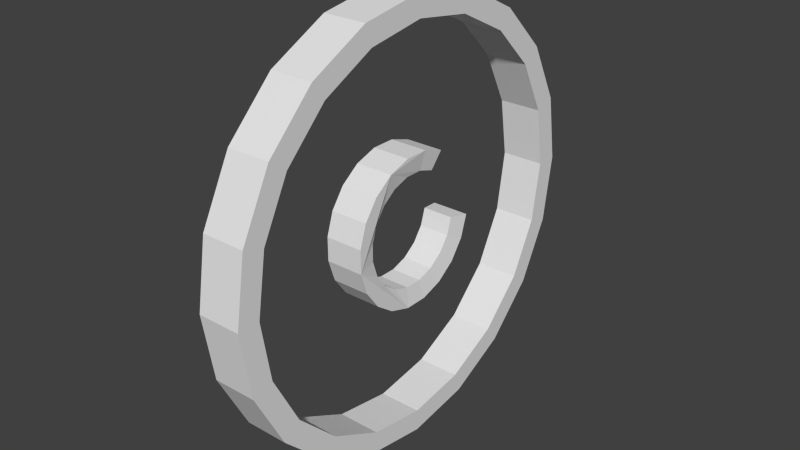 # Source: RingGate1_door1.blend  (saved by Blender 2.74.0; exported with 4.5.12 LTS)
import bpy
from mathutils import Matrix  # noqa: F401  (used for matrix-valued properties, if any)

bpy.ops.wm.read_factory_settings(use_empty=True)
scene = bpy.context.scene
scene.name = 'Scene'

# ---- collections
col_collection_1 = bpy.data.collections.new('Collection 1'); scene.collection.children.link(col_collection_1)

# ---- world
world_world = bpy.data.worlds.new('World'); scene.world = world_world
world_world.color = (0.05088, 0.05088, 0.05088)
world_world.use_sun_shadow = False
world_world.sun_shadow_jitter_overblur = 0.0
world_world.cycles.sampling_method = 'MANUAL'
world_world.cycles.sample_map_resolution = 256

# ---- meshes
me_cylinder_003 = bpy.data.meshes.new('Cylinder.003')
me_cylinder_003.from_pydata([(-2.372e-10, 2.296, -0.4354), (3.083e-08, 2.296, 0.4354), (0.7096, 2.184, -0.4354), (0.7096, 2.184, 0.4354), (1.35, 1.858, -0.4354), (1.35, 1.858, 0.4354), (1.858, 1.35, -0.4354), (1.858, 1.35, 0.4354), (1.858, -1.35, -0.4354), (1.858, -1.35, 0.4354), (1.35, -1.858, -0.4354), (1.35, -1.858, 0.4354), (0.7096, -2.184, -0.4354), (0.7096, -2.184, 0.4354), (-7.485e-07, -2.296, -0.4354), (-7.174e-07, -2.296, 0.4354), (-0.7096, -2.184, -0.4354), (-0.7096, -2.184, 0.4354), (-1.35, -1.858, -0.4354), (-1.35, -1.858, 0.4354), (-1.858, -1.35, -0.4354), (-1.858, -1.35, 0.4354), (-2.184, -0.7096, -0.4354), (-2.184, -0.7096, 0.4354), (-2.296, 2.283e-06, -0.4354), (-2.296, 2.283e-06, 0.4354), (-2.184, 0.7096, -0.4354), (-2.184, 0.7096, 0.4354), (-1.858, 1.35, -0.4354), (-1.858, 1.35, 0.4354), (-1.35, 1.858, -0.4354), (-1.35, 1.858, 0.4354), (-0.7096, 2.184, -0.4354), (-0.7096, 2.184, 0.4354), (1.0, 1.376, -0.3596), (1.376, 1.0, -0.3596), (1.0, 1.376, 0.3596), (1.376, 1.0, 0.3596), (1.376, -1.0, 0.3596), (1.0, -1.376, 0.3596), (0.5258, -1.618, 0.3596), (7.466e-07, -1.701, 0.3596), (-0.5258, -1.618, 0.3596), (-1.0, -1.376, 0.3596), (-1.376, -1.0, 0.3596), (-1.618, -0.5258, 0.3596), (-1.701, 1.688e-07, 0.3596), (-1.618, 0.5258, 0.3596), (-1.376, 1.0, 0.3596), (-1.0, 1.376, 0.3596), (-0.5258, 1.618, 0.3596), (2.32e-08, 1.701, 0.3596), (0.5257, 1.618, 0.3596), (1.376, -1.0, -0.3596), (1.0, -1.376, -0.3596), (0.5258, -1.618, -0.3596), (5.853e-07, -1.701, -0.3596), (-0.5258, -1.618, -0.3596), (-1.0, -1.376, -0.3596), (-1.376, -1.0, -0.3596), (-1.618, -0.5258, -0.3596), (-1.701, 1.462e-07, -0.3596), (-1.618, 0.5258, -0.3596), (-1.376, 1.0, -0.3596), (-1.0, 1.376, -0.3596), (-0.5258, 1.618, -0.3596), (-2.457e-09, 1.701, -0.3596), (0.5257, 1.618, -0.3596)], [], [(0, 1, 3, 2), (2, 3, 5, 4), (4, 5, 7, 6), (8, 9, 11, 10), (10, 11, 13, 12), (12, 13, 15, 14), (14, 15, 17, 16), (16, 17, 19, 18), (18, 19, 21, 20), (20, 21, 23, 22), (22, 23, 25, 24), (24, 25, 27, 26), (26, 27, 29, 28), (28, 29, 31, 30), (32, 33, 1, 0), (30, 31, 33, 32), (0, 2, 4, 34, 67, 66, 65, 64, 63, 62, 61, 60, 59, 58, 18, 20, 22, 24, 26, 28, 30, 32), (3, 1, 33, 31, 29, 27, 25, 23, 21, 19, 43, 44, 45, 46, 47, 48, 49, 50, 51, 52, 36, 5), (47, 62, 63, 48), (48, 63, 64, 49), (49, 64, 65, 50), (50, 65, 66, 51), (51, 66, 67, 52), (52, 67, 34, 36), (34, 35, 37, 36), (38, 53, 54, 39), (39, 54, 55, 40), (40, 55, 56, 41), (41, 56, 57, 42), (42, 57, 58, 43), (44, 43, 58, 59), (44, 59, 60, 45), (45, 60, 61, 46), (46, 61, 62, 47), (5, 36, 37, 7), (9, 38, 39, 11), (11, 39, 40, 13), (13, 40, 41, 15), (15, 41, 42, 17), (17, 42, 43, 19), (4, 6, 35, 34), (8, 10, 54, 53), (10, 12, 55, 54), (12, 14, 56, 55), (14, 16, 57, 56), (16, 18, 58, 57), (8, 53, 38, 9), (7, 37, 35, 6)])
_uv = me_cylinder_003.uv_layers.new(name='UVMap')
_uv.uv.foreach_set('vector', [0.8124, 0.8718, 0.8124, 0.7961, 0.8749, 0.7961, 0.8749, 0.8718, 0.8749, 0.8718, 0.8749, 0.7961, 0.9374, 0.7961, 0.9374, 0.8718, 0.9374, 0.8718, 0.9374, 0.7961, 0.9999, 0.7961, 0.9999, 0.8718, 0.0001413, 0.8718, 0.0001412, 0.7961, 0.06262, 0.7961, 0.06262, 0.8718, 0.06262, 0.8718, 0.06262, 0.7961, 0.1251, 0.7961, 0.1251, 0.8718, 0.1251, 0.8718, 0.1251, 0.7961, 0.1876, 0.7961, 0.1876, 0.8718, 0.1876, 0.8718, 0.1876, 0.7961, 0.2501, 0.7961, 0.2501, 0.8718, 0.2501, 0.8718, 0.2501, 0.7961, 0.3126, 0.7961, 0.3126, 0.8718, 0.3126, 0.8718, 0.3126, 0.7961, 0.375, 0.7961, 0.375, 0.8718, 0.375, 0.8718, 0.375, 0.7961, 0.4375, 0.7961, 0.4375, 0.8718, 0.4375, 0.8718, 0.4375, 0.7961, 0.5, 0.7961, 0.5, 0.8718, 0.5, 0.8718, 0.5, 0.7961, 0.5625, 0.7961, 0.5625, 0.8718, 0.5625, 0.8718, 0.5625, 0.7961, 0.625, 0.7961, 0.625, 0.8718, 0.625, 0.8718, 0.625, 0.7961, 0.6874, 0.7961, 0.6874, 0.8718, 0.7499, 0.8718, 0.7499, 0.7961, 0.8124, 0.7961, 0.8124, 0.8718, 0.6874, 0.8718, 0.6874, 0.7961, 0.7499, 0.7961, 0.7499, 0.8718, 0.3803, 0.6862, 0.3444, 0.7374, 0.2947, 0.7752, 0.27, 0.7292, 0.3069, 0.7012, 0.3334, 0.6633, 0.347, 0.6191, 0.3465, 0.5728, 0.3317, 0.5289, 0.3042, 0.4917, 0.2666, 0.4646, 0.2226, 0.4505, 0.1763, 0.4505, 0.1322, 0.4646, 0.1087, 0.4181, 0.1682, 0.3989, 0.2306, 0.3989, 0.2901, 0.4181, 0.3409, 0.4545, 0.378, 0.5048, 0.3979, 0.564, 0.3987, 0.6265, 0.2947, 0.02239, 0.3444, 0.06014, 0.3803, 0.1113, 0.3987, 0.171, 0.3979, 0.2335, 0.378, 0.2927, 0.3409, 0.343, 0.2901, 0.3795, 0.2306, 0.3986, 0.1682, 0.3986, 0.1763, 0.3471, 0.2226, 0.3471, 0.2666, 0.3329, 0.3042, 0.3059, 0.3317, 0.2687, 0.3465, 0.2248, 0.347, 0.1785, 0.3334, 0.1342, 0.3069, 0.09631, 0.27, 0.06834, 0.2263, 0.05304, 0.2357, 0.001729, 0.4168, 0.9348, 0.4168, 0.8723, 0.4631, 0.8723, 0.4631, 0.9348, 0.4631, 0.9348, 0.4631, 0.8723, 0.5094, 0.8723, 0.5094, 0.9348, 0.5094, 0.9348, 0.5094, 0.8723, 0.5557, 0.8723, 0.5557, 0.9349, 0.5557, 0.9349, 0.5557, 0.8723, 0.602, 0.8723, 0.602, 0.9349, 0.602, 0.9349, 0.602, 0.8723, 0.6483, 0.8723, 0.6483, 0.9349, 0.6483, 0.9349, 0.6483, 0.8723, 0.6946, 0.8724, 0.6945, 0.9349, 0.6946, 0.8724, 0.7409, 0.8724, 0.7408, 0.9349, 0.6945, 0.9349, 0.0001412, 0.9347, 0.0001627, 0.8721, 0.04646, 0.8721, 0.04644, 0.9347, 0.04644, 0.9347, 0.04646, 0.8721, 0.09275, 0.8722, 0.09273, 0.9347, 0.09273, 0.9347, 0.09275, 0.8722, 0.139, 0.8722, 0.139, 0.9347, 0.139, 0.9347, 0.139, 0.8722, 0.1853, 0.8722, 0.1853, 0.9347, 0.1853, 0.9347, 0.1853, 0.8722, 0.2316, 0.8722, 0.2316, 0.9347, 0.2779, 0.9348, 0.2316, 0.9347, 0.2316, 0.8722, 0.2779, 0.8722, 0.2779, 0.9348, 0.2779, 0.8722, 0.3242, 0.8722, 0.3242, 0.9348, 0.3242, 0.9348, 0.3242, 0.8722, 0.3705, 0.8723, 0.3705, 0.9348, 0.3705, 0.9348, 0.3705, 0.8723, 0.4168, 0.8723, 0.4168, 0.9348, 0.2357, 0.001729, 0.2263, 0.05304, 0.18, 0.05186, 0.1732, 0.0001412, 0.0001412, 0.171, 0.05177, 0.1785, 0.05236, 0.2248, 0.000935, 0.2335, 0.000935, 0.2335, 0.05236, 0.2248, 0.06711, 0.2687, 0.02085, 0.2927, 0.02085, 0.2927, 0.06711, 0.2687, 0.0946, 0.3059, 0.05796, 0.343, 0.05796, 0.343, 0.0946, 0.3059, 0.1322, 0.3329, 0.1087, 0.3795, 0.1087, 0.3795, 0.1322, 0.3329, 0.1763, 0.3471, 0.1682, 0.3986, 0.2947, 0.7752, 0.2357, 0.7958, 0.2263, 0.7445, 0.27, 0.7292, 0.01854, 0.6862, 0.0001412, 0.6265, 0.05177, 0.6191, 0.0654, 0.6633, 0.0001412, 0.6265, 0.000935, 0.564, 0.05236, 0.5728, 0.05177, 0.6191, 0.000935, 0.564, 0.02085, 0.5048, 0.06711, 0.5289, 0.05236, 0.5728, 0.02085, 0.5048, 0.05796, 0.4545, 0.0946, 0.4917, 0.06711, 0.5289, 0.05796, 0.4545, 0.1087, 0.4181, 0.1322, 0.4646, 0.0946, 0.4917, 0.399, 0.0001412, 0.4507, 0.006735, 0.4507, 0.06928, 0.399, 0.07587, 0.4507, 0.1519, 0.399, 0.1453, 0.399, 0.08275, 0.4507, 0.07615])
me_cylinder_003.use_remesh_preserve_volume = False
me_cylinder_003.use_remesh_preserve_attributes = False
me_cylinder_003.use_mirror_vertex_groups = False
me_cylinder_003.update()
me_cylinder_002 = bpy.data.meshes.new('Cylinder.002')
me_cylinder_002.from_pydata([(0.0, 2.5, -0.25), (0.0, 2.5, 0.25), (0.7725, 2.378, -0.25), (0.7725, 2.378, 0.25), (1.469, 2.023, -0.25), (1.469, 2.023, 0.25), (2.023, 1.469, -0.25), (2.023, 1.469, 0.25), (2.023, -1.469, -0.25), (2.023, -1.469, 0.25), (1.469, -2.023, -0.25), (1.469, -2.023, 0.25), (0.7725, -2.378, -0.25), (0.7725, -2.378, 0.25), (-8.146e-07, -2.5, -0.25), (-8.146e-07, -2.5, 0.25), (-0.7725, -2.378, -0.25), (-0.7725, -2.378, 0.25), (-1.469, -2.023, -0.25), (-1.469, -2.023, 0.25), (-2.023, -1.469, -0.25), (-2.023, -1.469, 0.25), (-2.378, -0.7725, -0.25), (-2.378, -0.7725, 0.25), (-2.5, 2.414e-06, -0.25), (-2.5, 2.414e-06, 0.25), (-2.378, 0.7725, -0.25), (-2.378, 0.7725, 0.25), (-2.023, 1.469, -0.25), (-2.023, 1.469, 0.25), (-1.469, 2.023, -0.25), (-1.469, 2.023, 0.25), (-0.7725, 2.378, -0.25), (-0.7725, 2.378, 0.25), (1.254, 1.726, -0.2377), (1.726, 1.254, -0.2377), (1.254, 1.726, 0.2377), (1.726, 1.254, 0.2377), (1.726, -1.254, 0.2377), (1.254, -1.726, 0.2377), (0.6591, -2.028, 0.2377), (9.051e-07, -2.133, 0.2377), (-0.6591, -2.028, 0.2377), (-1.254, -1.726, 0.2377), (-1.726, -1.254, 0.2377), (-2.028, -0.6591, 0.2377), (-2.133, 1.025e-08, 0.2377), (-2.028, 0.6591, 0.2377), (-1.726, 1.254, 0.2377), (-1.254, 1.726, 0.2377), (-0.6591, 2.028, 0.2377), (-1.827e-09, 2.133, 0.2377), (0.6591, 2.028, 0.2377), (1.726, -1.254, -0.2377), (1.254, -1.726, -0.2377), (0.6591, -2.028, -0.2377), (7.35e-07, -2.133, -0.2377), (-0.6591, -2.028, -0.2377), (-1.254, -1.726, -0.2377), (-1.726, -1.254, -0.2377), (-2.028, -0.6591, -0.2377), (-2.133, -1.809e-08, -0.2377), (-2.028, 0.6591, -0.2377), (-1.726, 1.254, -0.2377), (-1.254, 1.726, -0.2377), (-0.6591, 2.028, -0.2377), (-1.827e-09, 2.133, -0.2377), (0.6591, 2.028, -0.2377)], [], [(0, 1, 3, 2), (2, 3, 5, 4), (4, 5, 7, 6), (8, 9, 11, 10), (10, 11, 13, 12), (12, 13, 15, 14), (14, 15, 17, 16), (16, 17, 19, 18), (18, 19, 21, 20), (20, 21, 23, 22), (22, 23, 25, 24), (24, 25, 27, 26), (26, 27, 29, 28), (28, 29, 31, 30), (32, 33, 1, 0), (30, 31, 33, 32), (14, 16, 57, 56), (0, 2, 4, 34, 67, 66, 65, 64, 63, 62, 61, 60, 59, 58, 18, 20, 22, 24, 26, 28, 30, 32), (16, 18, 58, 57), (3, 1, 33, 31, 29, 27, 25, 23, 21, 19, 43, 44, 45, 46, 47, 48, 49, 50, 51, 52, 36, 5), (47, 62, 63, 48), (48, 63, 64, 49), (49, 64, 65, 50), (50, 65, 66, 51), (51, 66, 67, 52), (52, 67, 34, 36), (34, 35, 37, 36), (38, 53, 54, 39), (39, 54, 55, 40), (40, 55, 56, 41), (41, 56, 57, 42), (42, 57, 58, 43), (44, 43, 58, 59), (44, 59, 60, 45), (45, 60, 61, 46), (46, 61, 62, 47), (12, 14, 56, 55), (10, 12, 55, 54), (8, 10, 54, 53), (4, 6, 35, 34), (5, 36, 37, 7), (9, 38, 39, 11), (11, 39, 40, 13), (13, 40, 41, 15), (15, 41, 42, 17), (17, 42, 43, 19), (7, 37, 35, 6), (8, 53, 38, 9)])
_uv = me_cylinder_002.uv_layers.new(name='UVMap')
_uv.uv.foreach_set('vector', [0.8124, 0.8299, 0.8124, 0.79, 0.8749, 0.79, 0.8749, 0.8299, 0.8749, 0.8299, 0.8749, 0.79, 0.9374, 0.79, 0.9374, 0.8299, 0.9374, 0.8299, 0.9374, 0.79, 0.9999, 0.79, 0.9999, 0.8299, 0.0001238, 0.8299, 0.0001238, 0.79, 0.06261, 0.79, 0.06261, 0.8299, 0.06261, 0.8299, 0.06261, 0.79, 0.1251, 0.79, 0.1251, 0.8299, 0.1251, 0.8299, 0.1251, 0.79, 0.1876, 0.79, 0.1876, 0.8299, 0.1876, 0.8299, 0.1876, 0.79, 0.2501, 0.79, 0.2501, 0.8299, 0.2501, 0.8299, 0.2501, 0.79, 0.3125, 0.79, 0.3125, 0.8299, 0.3125, 0.8299, 0.3125, 0.79, 0.375, 0.79, 0.375, 0.8299, 0.375, 0.8299, 0.375, 0.79, 0.4375, 0.79, 0.4375, 0.8299, 0.4375, 0.8299, 0.4375, 0.79, 0.5, 0.79, 0.5, 0.8299, 0.5, 0.8299, 0.5, 0.79, 0.5625, 0.79, 0.5625, 0.8299, 0.5625, 0.8299, 0.5625, 0.79, 0.625, 0.79, 0.625, 0.8299, 0.625, 0.8299, 0.625, 0.79, 0.6875, 0.79, 0.6875, 0.8299, 0.7499, 0.8299, 0.7499, 0.79, 0.8124, 0.79, 0.8124, 0.8299, 0.6875, 0.8299, 0.6875, 0.79, 0.7499, 0.79, 0.7499, 0.8299, 0.01953, 0.5016, 0.05628, 0.4511, 0.07703, 0.4718, 0.04567, 0.5149, 0.3757, 0.6829, 0.339, 0.7335, 0.2885, 0.7703, 0.2751, 0.7442, 0.3182, 0.7128, 0.3495, 0.6696, 0.3659, 0.6189, 0.3659, 0.5656, 0.3494, 0.5149, 0.318, 0.4718, 0.2749, 0.4405, 0.2242, 0.424, 0.1709, 0.424, 0.1202, 0.4405, 0.1068, 0.4144, 0.1663, 0.3951, 0.2288, 0.3951, 0.2882, 0.4144, 0.3388, 0.4511, 0.3755, 0.5016, 0.3949, 0.561, 0.3949, 0.6235, 0.05628, 0.4511, 0.1068, 0.4144, 0.1202, 0.4405, 0.07703, 0.4718, 0.3949, 0.2289, 0.3755, 0.2883, 0.3388, 0.3388, 0.2882, 0.3755, 0.2288, 0.3948, 0.1663, 0.3948, 0.1068, 0.3755, 0.05628, 0.3388, 0.01953, 0.2883, 0.000179, 0.2289, 0.02916, 0.2242, 0.04567, 0.2749, 0.07703, 0.318, 0.1202, 0.3494, 0.1709, 0.3658, 0.2242, 0.3658, 0.2749, 0.3494, 0.318, 0.318, 0.3494, 0.2749, 0.3659, 0.2242, 0.3659, 0.1709, 0.3949, 0.1664, 0.4799, 0.8683, 0.4799, 0.8303, 0.5332, 0.8304, 0.5332, 0.8683, 0.5332, 0.8683, 0.5332, 0.8304, 0.5865, 0.8304, 0.5865, 0.8684, 0.5865, 0.8684, 0.5865, 0.8304, 0.6398, 0.8304, 0.6398, 0.8684, 0.6398, 0.8684, 0.6398, 0.8304, 0.6931, 0.8304, 0.6931, 0.8684, 0.6931, 0.8684, 0.6931, 0.8304, 0.7464, 0.8304, 0.7464, 0.8684, 0.7464, 0.8684, 0.7464, 0.8304, 0.7998, 0.8304, 0.7997, 0.8684, 0.7998, 0.8304, 0.8531, 0.8305, 0.8531, 0.8685, 0.7997, 0.8684, 0.0001238, 0.8682, 0.000137, 0.8302, 0.05344, 0.8302, 0.05343, 0.8682, 0.05343, 0.8682, 0.05344, 0.8302, 0.1068, 0.8302, 0.1067, 0.8682, 0.1067, 0.8682, 0.1068, 0.8302, 0.1601, 0.8302, 0.16, 0.8682, 0.16, 0.8682, 0.1601, 0.8302, 0.2134, 0.8302, 0.2134, 0.8682, 0.2134, 0.8682, 0.2134, 0.8302, 0.2667, 0.8303, 0.2667, 0.8682, 0.32, 0.8683, 0.2667, 0.8682, 0.2667, 0.8303, 0.32, 0.8303, 0.32, 0.8683, 0.32, 0.8303, 0.3733, 0.8303, 0.3733, 0.8683, 0.3733, 0.8683, 0.3733, 0.8303, 0.4266, 0.8303, 0.4266, 0.8683, 0.4266, 0.8683, 0.4266, 0.8303, 0.4799, 0.8303, 0.4799, 0.8683, 0.0001789, 0.561, 0.01953, 0.5016, 0.04567, 0.5149, 0.02916, 0.5656, 0.0001238, 0.6235, 0.0001789, 0.561, 0.02916, 0.5656, 0.02911, 0.6189, 0.01937, 0.6829, 0.0001238, 0.6235, 0.02911, 0.6189, 0.04553, 0.6696, 0.2885, 0.7703, 0.2291, 0.7897, 0.2245, 0.7608, 0.2751, 0.7442, 0.3949, 0.1664, 0.3659, 0.1709, 0.3495, 0.1202, 0.3757, 0.1069, 0.1659, 0.0001238, 0.1706, 0.0291, 0.1199, 0.04566, 0.1065, 0.01953, 0.1065, 0.01953, 0.1199, 0.04566, 0.07681, 0.07705, 0.05603, 0.05633, 0.05603, 0.05633, 0.07681, 0.07705, 0.04553, 0.1202, 0.01937, 0.1069, 0.01937, 0.1069, 0.04553, 0.1202, 0.02911, 0.1709, 0.0001238, 0.1664, 0.0001238, 0.1664, 0.02911, 0.1709, 0.02916, 0.2242, 0.000179, 0.2289, 0.4245, 0.08026, 0.3952, 0.07928, 0.3952, 0.04129, 0.4245, 0.04031, 0.3952, 0.0001238, 0.4245, 0.001103, 0.4245, 0.03909, 0.3952, 0.04007])
me_cylinder_002.use_remesh_preserve_volume = False
me_cylinder_002.use_remesh_preserve_attributes = False
me_cylinder_002.use_mirror_vertex_groups = False
me_cylinder_002.update()
me_cylinder_001 = bpy.data.meshes.new('Cylinder.001')
me_cylinder_001.from_pydata([(0.0, 2.5, -0.25), (0.0, 2.5, 0.25), (0.7725, 2.378, -0.25), (0.7725, 2.378, 0.25), (1.469, 2.023, -0.25), (1.469, 2.023, 0.25), (2.023, 1.469, -0.25), (2.023, 1.469, 0.25), (2.378, 0.7725, -0.25), (2.378, 0.7725, 0.25), (2.5, -1.093e-07, -0.25), (2.5, -1.093e-07, 0.25), (2.378, -0.7725, -0.25), (2.378, -0.7725, 0.25), (2.023, -1.469, -0.25), (2.023, -1.469, 0.25), (1.469, -2.023, -0.25), (1.469, -2.023, 0.25), (0.7725, -2.378, -0.25), (0.7725, -2.378, 0.25), (-8.146e-07, -2.5, -0.25), (-8.146e-07, -2.5, 0.25), (-0.7725, -2.378, -0.25), (-0.7725, -2.378, 0.25), (-1.469, -2.023, -0.25), (-1.469, -2.023, 0.25), (-2.023, -1.469, -0.25), (-2.023, -1.469, 0.25), (-2.378, -0.7725, -0.25), (-2.378, -0.7725, 0.25), (-2.5, 2.414e-06, -0.25), (-2.5, 2.414e-06, 0.25), (-2.378, 0.7725, -0.25), (-2.378, 0.7725, 0.25), (-2.023, 1.469, -0.25), (-2.023, 1.469, 0.25), (-1.469, 2.023, -0.25), (-1.469, 2.023, 0.25), (-0.7725, 2.378, -0.25), (-0.7725, 2.378, 0.25), (1.318, 1.815, -0.25), (1.815, 1.318, -0.25), (1.318, 1.815, 0.25), (1.815, 1.318, 0.25), (2.133, 0.6931, 0.25), (2.243, 1.431e-06, 0.25), (2.133, -0.6931, 0.25), (1.815, -1.318, 0.25), (1.318, -1.815, 0.25), (0.6931, -2.133, 0.25), (9.537e-07, -2.243, 0.25), (-0.6931, -2.133, 0.25), (-1.318, -1.815, 0.25), (-1.815, -1.318, 0.25), (-2.133, -0.6931, 0.25), (-2.243, -2.98e-08, 0.25), (-2.133, 0.6931, 0.25), (-1.815, 1.318, 0.25), (-1.318, 1.815, 0.25), (-0.6931, 2.133, 0.25), (0.0, 2.243, 0.25), (0.6931, 2.133, 0.25), (2.133, 0.6931, -0.25), (2.243, 1.46e-06, -0.25), (2.133, -0.6931, -0.25), (1.815, -1.318, -0.25), (1.318, -1.815, -0.25), (0.6931, -2.133, -0.25), (7.749e-07, -2.243, -0.25), (-0.6931, -2.133, -0.25), (-1.318, -1.815, -0.25), (-1.815, -1.318, -0.25), (-2.133, -0.6931, -0.25), (-2.243, -5.96e-08, -0.25), (-2.133, 0.6931, -0.25), (-1.815, 1.318, -0.25), (-1.318, 1.815, -0.25), (-0.6931, 2.133, -0.25), (0.0, 2.243, -0.25), (0.6931, 2.133, -0.25)], [], [(0, 1, 3, 2), (2, 3, 5, 4), (4, 5, 7, 6), (6, 7, 9, 8), (8, 9, 11, 10), (10, 11, 13, 12), (12, 13, 15, 14), (14, 15, 17, 16), (16, 17, 19, 18), (18, 19, 21, 20), (20, 21, 23, 22), (22, 23, 25, 24), (24, 25, 27, 26), (26, 27, 29, 28), (28, 29, 31, 30), (30, 31, 33, 32), (32, 33, 35, 34), (34, 35, 37, 36), (38, 39, 1, 0), (36, 37, 39, 38), (24, 70, 69, 68, 67, 66, 65, 64, 63, 62, 41, 40, 4, 6, 8, 10, 12, 14, 16, 18, 20, 22), (0, 2, 4, 40, 79, 78, 77, 76, 75, 74, 73, 72, 71, 70, 24, 26, 28, 30, 32, 34, 36, 38), (5, 42, 43, 44, 45, 46, 47, 48, 49, 50, 51, 52, 25, 23, 21, 19, 17, 15, 13, 11, 9, 7), (3, 1, 39, 37, 35, 33, 31, 29, 27, 25, 52, 53, 54, 55, 56, 57, 58, 59, 60, 61, 42, 5), (56, 74, 75, 57), (57, 75, 76, 58), (58, 76, 77, 59), (59, 77, 78, 60), (60, 78, 79, 61), (61, 79, 40, 42), (40, 41, 43, 42), (43, 41, 62, 44), (44, 62, 63, 45), (45, 63, 64, 46), (46, 64, 65, 47), (47, 65, 66, 48), (48, 66, 67, 49), (49, 67, 68, 50), (50, 68, 69, 51), (51, 69, 70, 52), (53, 52, 70, 71), (53, 71, 72, 54), (54, 72, 73, 55), (55, 73, 74, 56)])
_uv = me_cylinder_001.uv_layers.new(name='UVMap')
_uv.uv.foreach_set('vector', [0.3001, 0.5352, 0.3001, 0.5033, 0.35, 0.5033, 0.35, 0.5352, 0.35, 0.5352, 0.35, 0.5033, 0.4, 0.5033, 0.4, 0.5352, 0.4, 0.5352, 0.4, 0.5033, 0.45, 0.5033, 0.45, 0.5352, 0.45, 0.5352, 0.45, 0.5033, 0.5, 0.5033, 0.5, 0.5352, 0.5, 0.5352, 0.5, 0.5033, 0.55, 0.5033, 0.55, 0.5352, 0.55, 0.5352, 0.55, 0.5033, 0.6, 0.5033, 0.6, 0.5352, 0.6, 0.5352, 0.6, 0.5033, 0.65, 0.5033, 0.65, 0.5352, 0.65, 0.5352, 0.65, 0.5033, 0.6999, 0.5033, 0.6999, 0.5352, 0.6999, 0.5352, 0.6999, 0.5033, 0.7499, 0.5033, 0.7499, 0.5352, 0.7499, 0.5352, 0.7499, 0.5033, 0.7999, 0.5033, 0.7999, 0.5352, 0.7999, 0.5352, 0.7999, 0.5033, 0.8499, 0.5033, 0.8499, 0.5352, 0.8499, 0.5352, 0.8499, 0.5033, 0.8999, 0.5033, 0.8999, 0.5352, 0.8999, 0.5352, 0.8999, 0.5033, 0.9499, 0.5033, 0.9499, 0.5352, 0.9499, 0.5352, 0.9499, 0.5033, 0.9999, 0.5033, 0.9999, 0.5352, 0.0001266, 0.5352, 0.0001266, 0.5033, 0.05011, 0.5033, 0.05011, 0.5352, 0.05011, 0.5352, 0.05011, 0.5033, 0.1001, 0.5033, 0.1001, 0.5352, 0.1001, 0.5352, 0.1001, 0.5033, 0.1501, 0.5033, 0.1501, 0.5352, 0.1501, 0.5352, 0.1501, 0.5033, 0.2001, 0.5033, 0.2001, 0.5352, 0.2501, 0.5352, 0.2501, 0.5033, 0.3001, 0.5033, 0.3001, 0.5352, 0.2001, 0.5352, 0.2001, 0.5033, 0.2501, 0.5033, 0.2501, 0.5352, 0.0001266, 0.05011, 0.01636, 0.04754, 0.03022, 0.09019, 0.05658, 0.1265, 0.09286, 0.1528, 0.1355, 0.1667, 0.1804, 0.1667, 0.223, 0.1528, 0.2593, 0.1265, 0.2856, 0.09019, 0.2995, 0.04754, 0.2995, 0.002697, 0.3157, 0.0001266, 0.3157, 0.05011, 0.3003, 0.09765, 0.2709, 0.1381, 0.2305, 0.1675, 0.1829, 0.1829, 0.1329, 0.1829, 0.0854, 0.1675, 0.04496, 0.1381, 0.01557, 0.09765, 0.2892, 0.4091, 0.3118, 0.4537, 0.3197, 0.503, 0.3032, 0.503, 0.2962, 0.4587, 0.2759, 0.4188, 0.2441, 0.3871, 0.2042, 0.3667, 0.1599, 0.3597, 0.1156, 0.3667, 0.07565, 0.3871, 0.04393, 0.4188, 0.02358, 0.4587, 0.01656, 0.503, 0.0001266, 0.503, 0.007946, 0.4537, 0.03064, 0.4091, 0.06599, 0.3738, 0.1105, 0.3511, 0.1599, 0.3433, 0.2093, 0.3511, 0.2538, 0.3738, 0.3197, 0.343, 0.3032, 0.343, 0.2962, 0.2987, 0.2759, 0.2587, 0.2442, 0.227, 0.2042, 0.2066, 0.1599, 0.1996, 0.1157, 0.2066, 0.07569, 0.227, 0.04397, 0.2587, 0.02359, 0.2986, 0.01656, 0.3429, 0.0001266, 0.3429, 0.007964, 0.2935, 0.03067, 0.249, 0.06603, 0.2137, 0.1106, 0.191, 0.16, 0.1832, 0.2093, 0.191, 0.2539, 0.2137, 0.2892, 0.2491, 0.3119, 0.2936, 0.6277, 0.0495, 0.605, 0.09404, 0.5697, 0.1294, 0.5251, 0.1521, 0.4758, 0.1599, 0.4264, 0.1521, 0.3818, 0.1294, 0.3465, 0.09404, 0.3238, 0.0495, 0.316, 0.0001268, 0.3324, 0.0001267, 0.3394, 0.04442, 0.3598, 0.08438, 0.3915, 0.1161, 0.4315, 0.1364, 0.4758, 0.1435, 0.5201, 0.1364, 0.56, 0.1161, 0.5917, 0.08438, 0.6121, 0.04442, 0.6191, 0.0001268, 0.6355, 0.0001266, 0.08982, 0.5674, 0.08982, 0.5355, 0.1347, 0.5355, 0.1347, 0.5674, 0.1347, 0.5674, 0.1347, 0.5355, 0.1795, 0.5355, 0.1795, 0.5674, 0.1795, 0.5674, 0.1795, 0.5355, 0.2244, 0.5355, 0.2244, 0.5674, 0.2244, 0.5674, 0.2244, 0.5355, 0.2692, 0.5355, 0.2692, 0.5674, 0.2692, 0.5674, 0.2692, 0.5355, 0.314, 0.5355, 0.314, 0.5674, 0.314, 0.5674, 0.314, 0.5355, 0.3589, 0.5355, 0.3589, 0.5674, 0.3589, 0.5355, 0.4037, 0.5355, 0.4037, 0.5674, 0.3589, 0.5674, 0.4037, 0.5674, 0.4037, 0.5355, 0.4486, 0.5355, 0.4486, 0.5674, 0.4486, 0.5674, 0.4486, 0.5355, 0.4934, 0.5355, 0.4934, 0.5674, 0.4934, 0.5674, 0.4934, 0.5355, 0.5383, 0.5355, 0.5383, 0.5674, 0.5383, 0.5674, 0.5383, 0.5355, 0.5831, 0.5355, 0.5831, 0.5674, 0.5831, 0.5674, 0.5831, 0.5355, 0.628, 0.5355, 0.628, 0.5674, 0.628, 0.5674, 0.628, 0.5355, 0.6728, 0.5355, 0.6728, 0.5674, 0.6728, 0.5674, 0.6728, 0.5355, 0.7177, 0.5355, 0.7177, 0.5674, 0.7177, 0.5674, 0.7177, 0.5355, 0.7625, 0.5355, 0.7625, 0.5674, 0.7625, 0.5674, 0.7625, 0.5355, 0.8073, 0.5355, 0.8073, 0.5674, 0.8522, 0.5674, 0.8073, 0.5674, 0.8073, 0.5355, 0.8522, 0.5355, 0.8522, 0.5674, 0.8522, 0.5355, 0.897, 0.5355, 0.897, 0.5674, 0.0001266, 0.5674, 0.0001266, 0.5355, 0.04497, 0.5355, 0.04497, 0.5674, 0.04497, 0.5674, 0.04497, 0.5355, 0.08982, 0.5355, 0.08982, 0.5674])
me_cylinder_001.use_remesh_preserve_volume = False
me_cylinder_001.use_remesh_preserve_attributes = False
me_cylinder_001.use_mirror_vertex_groups = False
me_cylinder_001.update()
arm_armature = bpy.data.armatures.new('Armature')  # bones are not reproduced

# ---- objects
ob_armature = bpy.data.objects.new('Armature', arm_armature)
ob_inner_ring = bpy.data.objects.new('Inner Ring', me_cylinder_003)
ob_middle_ring = bpy.data.objects.new('Middle Ring', me_cylinder_002)
ob_outer_ring = bpy.data.objects.new('Outer Ring', me_cylinder_001)

# ---- transforms, parenting, visibility, modifiers, constraints
ob_armature.location = (0.0, 0.0, 0.0)
ob_armature.lock_rotation = (False, True, True)
ob_armature.lineart.crease_threshold = 0.0
ob_inner_ring.parent = ob_armature
ob_inner_ring.location = (0.0, 0.0, 0.0)
ob_inner_ring.rotation_euler = (1.571, -0.4761, -4.712)
ob_inner_ring.scale = (0.378, 0.378, 0.5013)
ob_inner_ring.lineart.crease_threshold = 0.0
_vg = ob_inner_ring.vertex_groups.new(name='Bone')
_vg = ob_inner_ring.vertex_groups.new(name='Bone.001')
for _i, _w in zip([0, 1, 2, 3, 4, 5, 6, 7, 8, 9, 10, 11, 12, 13, 14, 15, 16, 17, 18, 19, 20, 21, 22, 23, 24, 25, 26, 27, 28, 29, 30, 31, 32, 33, 34, 35, 36, 37, 38, 39, 40, 41, 42, 43, 44, 45, 46, 47, 48, 49, 50, 51, 52, 53, 54, 55, 56, 57, 58, 59, 60, 61, 62, 63, 64, 65, 66, 67], [1.0, 1.0, 1.0, 1.0, 1.0, 1.0, 1.0, 1.0, 1.0, 1.0, 1.0, 1.0, 1.0, 1.0, 1.0, 1.0, 1.0, 1.0, 1.0, 1.0, 1.0, 1.0, 1.0, 1.0, 1.0, 1.0, 1.0, 1.0, 1.0, 1.0, 1.0, 1.0, 1.0, 1.0, 1.0, 1.0, 1.0, 1.0, 1.0, 1.0, 1.0, 1.0, 1.0, 1.0, 1.0, 1.0, 1.0, 1.0, 1.0, 1.0, 1.0, 1.0, 1.0, 1.0, 1.0, 1.0, 1.0, 1.0, 1.0, 1.0, 1.0, 1.0, 1.0, 1.0, 1.0, 1.0, 1.0, 1.0]): _vg.add([_i], _w, 'REPLACE')
_vg = ob_inner_ring.vertex_groups.new(name='Bone.002')
_vg = ob_inner_ring.vertex_groups.new(name='Bone.003')
_m = ob_inner_ring.modifiers.new('Armature', 'ARMATURE')
_m.object = ob_armature
ob_middle_ring.parent = ob_armature
ob_middle_ring.location = (0.0, 0.0, 0.0)
ob_middle_ring.rotation_euler = (-1.571, -1.314, -1.571)
ob_middle_ring.scale = (0.661, 0.661, 0.9771)
ob_middle_ring.hide_render = True
ob_middle_ring.lineart.crease_threshold = 0.0
_vg = ob_middle_ring.vertex_groups.new(name='Bone')
_vg = ob_middle_ring.vertex_groups.new(name='Bone.001')
_vg = ob_middle_ring.vertex_groups.new(name='Bone.002')
for _i, _w in zip([0, 1, 2, 3, 4, 5, 6, 7, 8, 9, 10, 11, 12, 13, 14, 15, 16, 17, 18, 19, 20, 21, 22, 23, 24, 25, 26, 27, 28, 29, 30, 31, 32, 33, 34, 35, 36, 37, 38, 39, 40, 41, 42, 43, 44, 45, 46, 47, 48, 49, 50, 51, 52, 53, 54, 55, 56, 57, 58, 59, 60, 61, 62, 63, 64, 65, 66, 67], [1.0, 1.0, 1.0, 1.0, 1.0, 1.0, 1.0, 1.0, 1.0, 1.0, 1.0, 1.0, 1.0, 1.0, 1.0, 1.0, 1.0, 1.0, 1.0, 1.0, 1.0, 1.0, 1.0, 1.0, 1.0, 1.0, 1.0, 1.0, 1.0, 1.0, 1.0, 1.0, 1.0, 1.0, 1.0, 1.0, 1.0, 1.0, 1.0, 1.0, 1.0, 1.0, 1.0, 1.0, 1.0, 1.0, 1.0, 1.0, 1.0, 1.0, 1.0, 1.0, 1.0, 1.0, 1.0, 1.0, 1.0, 1.0, 1.0, 1.0, 1.0, 1.0, 1.0, 1.0, 1.0, 1.0, 1.0, 1.0]): _vg.add([_i], _w, 'REPLACE')
_vg = ob_middle_ring.vertex_groups.new(name='Bone.003')
_m = ob_middle_ring.modifiers.new('Armature', 'ARMATURE')
_m.object = ob_armature
ob_outer_ring.parent = ob_armature
ob_outer_ring.location = (0.0, 0.0, 0.0)
ob_outer_ring.rotation_euler = (-0.0, 1.571, 0.0)
ob_outer_ring.lineart.crease_threshold = 0.0
_vg = ob_outer_ring.vertex_groups.new(name='Bone')
_vg = ob_outer_ring.vertex_groups.new(name='Bone.001')
_vg = ob_outer_ring.vertex_groups.new(name='Bone.002')
_vg = ob_outer_ring.vertex_groups.new(name='Bone.003')
for _i, _w in zip([0, 1, 2, 3, 4, 5, 6, 7, 8, 9, 10, 11, 12, 13, 14, 15, 16, 17, 18, 19, 20, 21, 22, 23, 24, 25, 26, 27, 28, 29, 30, 31, 32, 33, 34, 35, 36, 37, 38, 39, 40, 41, 42, 43, 44, 45, 46, 47, 48, 49, 50, 51, 52, 53, 54, 55, 56, 57, 58, 59, 60, 61, 62, 63, 64, 65, 66, 67, 68, 69, 70, 71, 72, 73, 74, 75, 76, 77, 78, 79], [1.0, 1.0, 1.0, 1.0, 1.0, 1.0, 1.0, 1.0, 1.0, 1.0, 1.0, 1.0, 1.0, 1.0, 1.0, 1.0, 1.0, 1.0, 1.0, 1.0, 1.0, 1.0, 1.0, 1.0, 1.0, 1.0, 1.0, 1.0, 1.0, 1.0, 1.0, 1.0, 1.0, 1.0, 1.0, 1.0, 1.0, 1.0, 1.0, 1.0, 1.0, 1.0, 1.0, 1.0, 1.0, 1.0, 1.0, 1.0, 1.0, 1.0, 1.0, 1.0, 1.0, 1.0, 1.0, 1.0, 1.0, 1.0, 1.0, 1.0, 1.0, 1.0, 1.0, 1.0, 1.0, 1.0, 1.0, 1.0, 1.0, 1.0, 1.0, 1.0, 1.0, 1.0, 1.0, 1.0, 1.0, 1.0, 1.0, 1.0]): _vg.add([_i], _w, 'REPLACE')
_m = ob_outer_ring.modifiers.new('Armature', 'ARMATURE')
_m.object = ob_armature

# ---- collection membership
col_collection_1.objects.link(ob_armature)
col_collection_1.objects.link(ob_inner_ring)
col_collection_1.objects.link(ob_middle_ring)
col_collection_1.objects.link(ob_outer_ring)

# ---- scene / render settings (as saved in the file)
scene.frame_start = 1; scene.frame_end = 60; scene.frame_set(35)
scene.render.engine = 'BLENDER_EEVEE_NEXT'
scene.render.resolution_percentage = 50
scene.render.dither_intensity = 0.0
scene.cycles.use_denoising = False
scene.cycles.samples = 10
scene.cycles.sampling_pattern = 'TABULATED_SOBOL'
scene.cycles.light_sampling_threshold = 0.0
scene.cycles.use_adaptive_sampling = False
scene.cycles.use_light_tree = False
scene.cycles.blur_glossy = 0.0
scene.cycles.pixel_filter_type = 'GAUSSIAN'
scene.cycles.sample_clamp_indirect = 0.0
scene.view_settings.view_transform = 'Standard'
bpy.context.view_layer.update()

# ---- added for rendering (the .blend has no active camera and no usable light): camera, sun
cam_auto = bpy.data.cameras.new('AutoCamera')
cam_auto.lens = 50.0
cam_auto.sensor_width = 36.0
cam_auto.clip_end = 1000.0
ob_auto_camera = bpy.data.objects.new('AutoCamera', cam_auto)
scene.collection.objects.link(ob_auto_camera)
ob_auto_camera.location = (6.55866, -7.87039, 5.24693)
ob_auto_camera.rotation_euler = (1.09748, -7.21219e-08, 0.694738)
scene.camera = ob_auto_camera
light_auto_sun = bpy.data.lights.new('AutoSun', 'SUN')
light_auto_sun.energy = 3.0
light_auto_sun.angle = 0.0523599
ob_auto_sun = bpy.data.objects.new('AutoSun', light_auto_sun)
scene.collection.objects.link(ob_auto_sun)
ob_auto_sun.rotation_euler = (0.872665, 0.174533, 0.523599)
bpy.context.view_layer.update()
